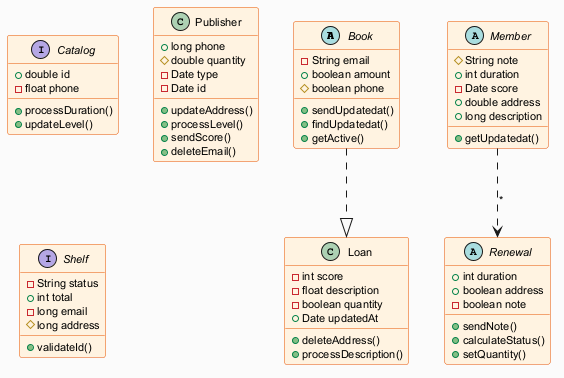

The diagram above was rendered by PlantUML. Its source (embedded in the PNG):
@startuml
skinparam backgroundColor #FAFAFA
skinparam classBackgroundColor #FFF3E0
skinparam classBorderColor #E65100
skinparam defaultFontSize 11
abstract class Book {
  -String email
  +boolean amount
  #boolean phone
  +sendUpdatedat()
  +findUpdatedat()
  +getActive()
}
abstract class Renewal {
  +int duration
  +boolean address
  -boolean note
  +sendNote()
  +calculateStatus()
  +setQuantity()
}
interface Catalog {
  +double id
  -float phone
  +processDuration()
  +updateLevel()
}
class Publisher {
  +long phone
  #double quantity
  -Date type
  -Date id
  +updateAddress()
  +processLevel()
  +sendScore()
  +deleteEmail()
}
class Loan {
  -int score
  -float description
  -boolean quantity
  +Date updatedAt
  +deleteAddress()
  +processDescription()
}
interface Shelf {
  -String status
  +int total
  -long email
  #long address
  +validateId()
}
abstract class Member {
  #String note
  +int duration
  -Date score
  +double address
  +long description
  +getUpdatedat()
}
Book ..|> Loan
Member ..> Renewal : "*"
@enduml